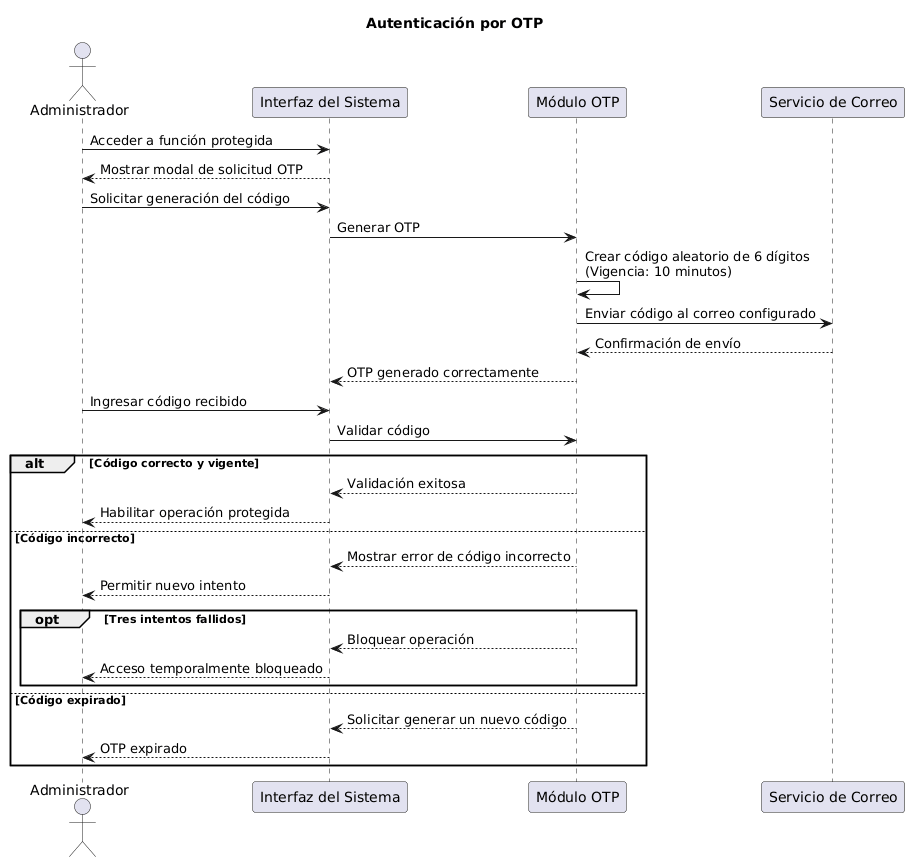

The diagram above was rendered by PlantUML. Its source (embedded in the PNG):
@startuml
title Autenticación por OTP

actor Administrador
participant "Interfaz del Sistema" as UI
participant "Módulo OTP" as OTP
participant "Servicio de Correo" as Mail

Administrador -> UI : Acceder a función protegida
UI --> Administrador : Mostrar modal de solicitud OTP

Administrador -> UI : Solicitar generación del código
UI -> OTP : Generar OTP
OTP -> OTP : Crear código aleatorio de 6 dígitos\n(Vigencia: 10 minutos)
OTP -> Mail : Enviar código al correo configurado
Mail --> OTP : Confirmación de envío
OTP --> UI : OTP generado correctamente

Administrador -> UI : Ingresar código recibido
UI -> OTP : Validar código

alt Código correcto y vigente
    OTP --> UI : Validación exitosa
    UI --> Administrador : Habilitar operación protegida
else Código incorrecto
    OTP --> UI : Mostrar error de código incorrecto
    UI --> Administrador : Permitir nuevo intento
    opt Tres intentos fallidos
        OTP --> UI : Bloquear operación
        UI --> Administrador : Acceso temporalmente bloqueado
    end
else Código expirado
    OTP --> UI : Solicitar generar un nuevo código
    UI --> Administrador : OTP expirado
end
@enduml